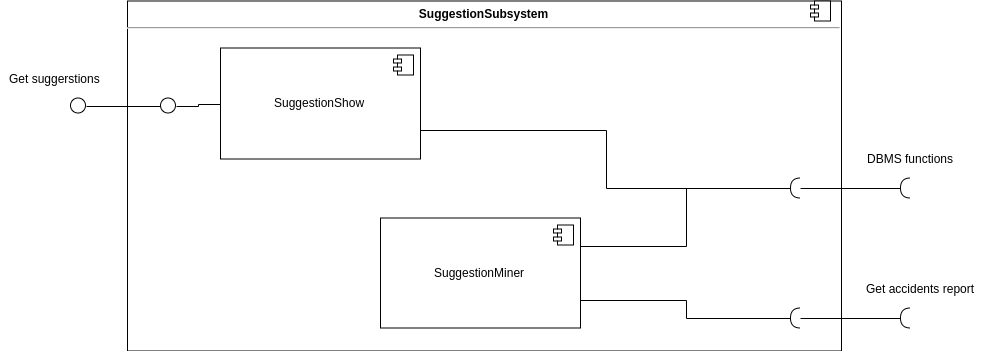

The diagram above was exported from draw.io. Its source (the exported page's mxGraphModel, read from the mxfile embedded in the PNG):
<mxGraphModel dx="1746" dy="522" grid="1" gridSize="10" guides="1" tooltips="1" connect="1" arrows="1" fold="1" page="1" pageScale="1" pageWidth="850" pageHeight="1100" math="0" shadow="0">
  <root>
    <mxCell id="0" />
    <mxCell id="1" parent="0" />
    <mxCell id="pUEjkFhvVGIq6ogUPf_g-1" value="&lt;p style=&quot;margin: 0px ; margin-top: 6px ; text-align: center&quot;&gt;&lt;b&gt;SuggestionSubsystem&lt;/b&gt;&lt;/p&gt;&lt;hr&gt;&lt;p style=&quot;margin: 0px ; margin-left: 8px&quot;&gt;&lt;br&gt;&lt;/p&gt;" style="align=left;overflow=fill;html=1;" vertex="1" parent="1">
      <mxGeometry x="-33" y="1648.5" width="714" height="350" as="geometry" />
    </mxCell>
    <mxCell id="pUEjkFhvVGIq6ogUPf_g-2" value="SuggestionShow" style="html=1;" vertex="1" parent="1">
      <mxGeometry x="60" y="1695.5" width="200" height="111" as="geometry" />
    </mxCell>
    <mxCell id="pUEjkFhvVGIq6ogUPf_g-3" value="" style="shape=component;jettyWidth=8;jettyHeight=4;" vertex="1" parent="pUEjkFhvVGIq6ogUPf_g-2">
      <mxGeometry x="1" width="20" height="20" relative="1" as="geometry">
        <mxPoint x="-27" y="7" as="offset" />
      </mxGeometry>
    </mxCell>
    <mxCell id="pUEjkFhvVGIq6ogUPf_g-4" value="SuggestionMiner" style="html=1;" vertex="1" parent="1">
      <mxGeometry x="220" y="1865.5" width="200" height="110" as="geometry" />
    </mxCell>
    <mxCell id="pUEjkFhvVGIq6ogUPf_g-5" value="" style="shape=component;jettyWidth=8;jettyHeight=4;" vertex="1" parent="pUEjkFhvVGIq6ogUPf_g-4">
      <mxGeometry x="1" width="20" height="20" relative="1" as="geometry">
        <mxPoint x="-27" y="7" as="offset" />
      </mxGeometry>
    </mxCell>
    <mxCell id="pUEjkFhvVGIq6ogUPf_g-6" style="edgeStyle=orthogonalEdgeStyle;rounded=0;jumpStyle=arc;jumpSize=10;orthogonalLoop=1;jettySize=auto;html=1;exitX=0;exitY=0.5;exitDx=0;exitDy=0;entryX=1;entryY=0.5;entryDx=0;entryDy=0;endArrow=none;endFill=0;" edge="1" parent="1" source="pUEjkFhvVGIq6ogUPf_g-7" target="pUEjkFhvVGIq6ogUPf_g-8">
      <mxGeometry relative="1" as="geometry" />
    </mxCell>
    <mxCell id="pUEjkFhvVGIq6ogUPf_g-7" value="" style="ellipse;whiteSpace=wrap;html=1;aspect=fixed;" vertex="1" parent="1">
      <mxGeometry y="1745.5" width="15" height="15" as="geometry" />
    </mxCell>
    <mxCell id="pUEjkFhvVGIq6ogUPf_g-8" value="" style="ellipse;whiteSpace=wrap;html=1;aspect=fixed;" vertex="1" parent="1">
      <mxGeometry x="-90" y="1745.5" width="15" height="15" as="geometry" />
    </mxCell>
    <mxCell id="pUEjkFhvVGIq6ogUPf_g-9" style="edgeStyle=orthogonalEdgeStyle;rounded=0;jumpStyle=arc;jumpSize=10;orthogonalLoop=1;jettySize=auto;html=1;exitX=0;exitY=0.5;exitDx=0;exitDy=0;entryX=1;entryY=0.5;entryDx=0;entryDy=0;endArrow=none;endFill=0;" edge="1" parent="1" source="pUEjkFhvVGIq6ogUPf_g-2" target="pUEjkFhvVGIq6ogUPf_g-7">
      <mxGeometry relative="1" as="geometry">
        <Array as="points">
          <mxPoint x="60" y="1752.5" />
          <mxPoint x="37" y="1752.5" />
        </Array>
      </mxGeometry>
    </mxCell>
    <mxCell id="pUEjkFhvVGIq6ogUPf_g-10" value="Get suggerstions" style="text;html=1;align=center;verticalAlign=middle;resizable=0;points=[];;autosize=1;" vertex="1" parent="1">
      <mxGeometry x="-160.1189532117367" y="1715.5" width="110" height="20" as="geometry" />
    </mxCell>
    <mxCell id="pUEjkFhvVGIq6ogUPf_g-11" style="edgeStyle=orthogonalEdgeStyle;rounded=0;jumpStyle=arc;jumpSize=10;orthogonalLoop=1;jettySize=auto;html=1;exitX=0;exitY=0.5;exitDx=0;exitDy=0;exitPerimeter=0;entryX=1;entryY=0.5;entryDx=0;entryDy=0;entryPerimeter=0;endArrow=none;endFill=0;" edge="1" parent="1" source="pUEjkFhvVGIq6ogUPf_g-12" target="pUEjkFhvVGIq6ogUPf_g-15">
      <mxGeometry relative="1" as="geometry" />
    </mxCell>
    <mxCell id="pUEjkFhvVGIq6ogUPf_g-12" value="" style="shape=requiredInterface;html=1;verticalLabelPosition=bottom;rotation=-180;" vertex="1" parent="1">
      <mxGeometry x="630" y="1825.5" width="10" height="20" as="geometry" />
    </mxCell>
    <mxCell id="pUEjkFhvVGIq6ogUPf_g-13" style="edgeStyle=orthogonalEdgeStyle;rounded=0;jumpStyle=arc;jumpSize=10;orthogonalLoop=1;jettySize=auto;html=1;exitX=0;exitY=0.5;exitDx=0;exitDy=0;exitPerimeter=0;entryX=1;entryY=0.5;entryDx=0;entryDy=0;entryPerimeter=0;endArrow=none;endFill=0;" edge="1" parent="1" source="pUEjkFhvVGIq6ogUPf_g-14" target="pUEjkFhvVGIq6ogUPf_g-16">
      <mxGeometry relative="1" as="geometry" />
    </mxCell>
    <mxCell id="pUEjkFhvVGIq6ogUPf_g-14" value="" style="shape=requiredInterface;html=1;verticalLabelPosition=bottom;rotation=-180;" vertex="1" parent="1">
      <mxGeometry x="630" y="1955.5" width="10" height="20" as="geometry" />
    </mxCell>
    <mxCell id="pUEjkFhvVGIq6ogUPf_g-15" value="" style="shape=requiredInterface;html=1;verticalLabelPosition=bottom;rotation=-180;" vertex="1" parent="1">
      <mxGeometry x="740" y="1825.5" width="10" height="20" as="geometry" />
    </mxCell>
    <mxCell id="pUEjkFhvVGIq6ogUPf_g-16" value="" style="shape=requiredInterface;html=1;verticalLabelPosition=bottom;rotation=-180;" vertex="1" parent="1">
      <mxGeometry x="740" y="1955.5" width="10" height="20" as="geometry" />
    </mxCell>
    <mxCell id="pUEjkFhvVGIq6ogUPf_g-17" style="edgeStyle=orthogonalEdgeStyle;rounded=0;jumpStyle=arc;jumpSize=10;orthogonalLoop=1;jettySize=auto;html=1;exitX=1;exitY=0.75;exitDx=0;exitDy=0;entryX=1;entryY=0.5;entryDx=0;entryDy=0;entryPerimeter=0;endArrow=none;endFill=0;" edge="1" parent="1" source="pUEjkFhvVGIq6ogUPf_g-4" target="pUEjkFhvVGIq6ogUPf_g-14">
      <mxGeometry relative="1" as="geometry" />
    </mxCell>
    <mxCell id="pUEjkFhvVGIq6ogUPf_g-18" style="edgeStyle=orthogonalEdgeStyle;rounded=0;jumpStyle=arc;jumpSize=10;orthogonalLoop=1;jettySize=auto;html=1;exitX=1;exitY=0.25;exitDx=0;exitDy=0;entryX=1;entryY=0.5;entryDx=0;entryDy=0;entryPerimeter=0;endArrow=none;endFill=0;" edge="1" parent="1" source="pUEjkFhvVGIq6ogUPf_g-4" target="pUEjkFhvVGIq6ogUPf_g-12">
      <mxGeometry relative="1" as="geometry" />
    </mxCell>
    <mxCell id="pUEjkFhvVGIq6ogUPf_g-19" style="edgeStyle=orthogonalEdgeStyle;rounded=0;jumpStyle=arc;jumpSize=10;orthogonalLoop=1;jettySize=auto;html=1;exitX=1;exitY=0.75;exitDx=0;exitDy=0;entryX=1;entryY=0.5;entryDx=0;entryDy=0;entryPerimeter=0;endArrow=none;endFill=0;" edge="1" parent="1" source="pUEjkFhvVGIq6ogUPf_g-2" target="pUEjkFhvVGIq6ogUPf_g-12">
      <mxGeometry relative="1" as="geometry" />
    </mxCell>
    <mxCell id="pUEjkFhvVGIq6ogUPf_g-20" value="DBMS functions" style="text;html=1;align=center;verticalAlign=middle;resizable=0;points=[];;autosize=1;" vertex="1" parent="1">
      <mxGeometry x="700" y="1795.5" width="100" height="20" as="geometry" />
    </mxCell>
    <mxCell id="pUEjkFhvVGIq6ogUPf_g-21" value="Get accidents report" style="text;html=1;align=center;verticalAlign=middle;resizable=0;points=[];;autosize=1;" vertex="1" parent="1">
      <mxGeometry x="700" y="1925.5" width="120" height="20" as="geometry" />
    </mxCell>
    <mxCell id="pUEjkFhvVGIq6ogUPf_g-22" value="" style="shape=component;jettyWidth=8;jettyHeight=4;" vertex="1" parent="1">
      <mxGeometry x="650" y="1648.5" width="20" height="20" as="geometry">
        <mxPoint x="-24" y="4" as="offset" />
      </mxGeometry>
    </mxCell>
  </root>
</mxGraphModel>